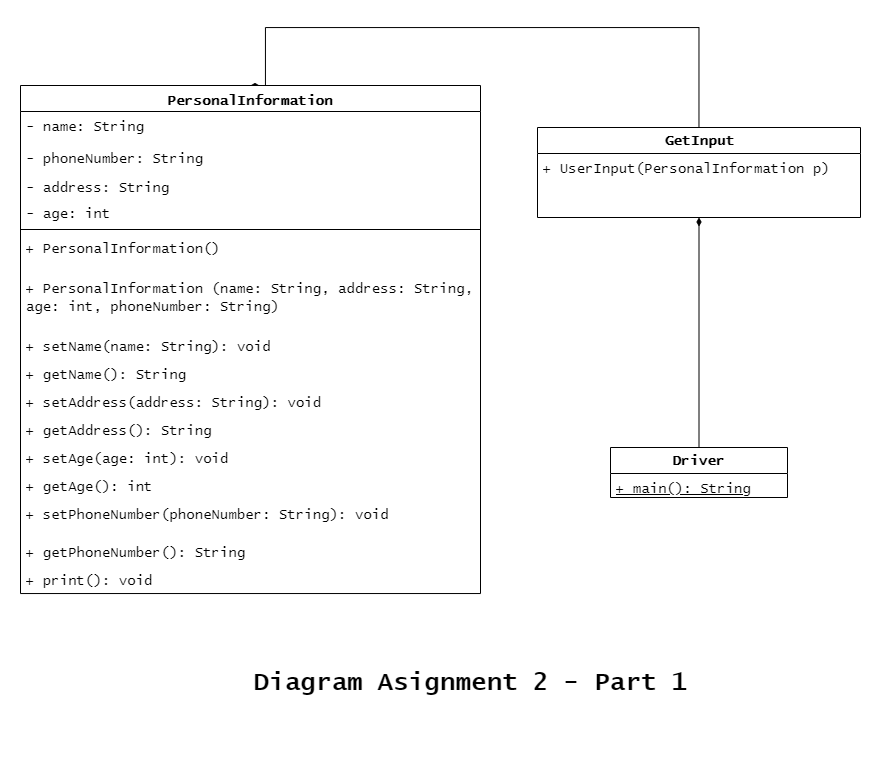

The diagram above was exported from draw.io. Its source (the exported page's mxGraphModel, read from the mxfile embedded in the PNG):
<mxGraphModel dx="1184" dy="633" grid="1" gridSize="10" guides="1" tooltips="1" connect="1" arrows="1" fold="1" page="1" pageScale="1" pageWidth="1100" pageHeight="850" background="none" math="0" shadow="0">
  <root>
    <mxCell id="0" />
    <mxCell id="1" parent="0" />
    <mxCell id="WPoW2vzF9GJdqUqYSIW1-21" value="" style="edgeStyle=orthogonalEdgeStyle;rounded=0;orthogonalLoop=1;jettySize=auto;html=1;fontFamily=Lucida Console;exitX=0.5;exitY=0;exitDx=0;exitDy=0;endArrow=diamondThin;endFill=1;strokeWidth=1;fontSize=14;" parent="1" source="WPoW2vzF9GJdqUqYSIW1-19" target="kUkiD_Yz1luLaIBtkUt7-24" edge="1">
      <mxGeometry relative="1" as="geometry" />
    </mxCell>
    <mxCell id="kUkiD_Yz1luLaIBtkUt7-24" value="&lt;font face=&quot;Lucida Console&quot; style=&quot;font-size: 14px;&quot;&gt;&lt;b style=&quot;font-size: 14px;&quot;&gt;GetInput&lt;/b&gt;&lt;/font&gt;" style="swimlane;html=1;fontStyle=0;childLayout=stackLayout;horizontal=1;startSize=26;fillColor=none;horizontalStack=0;resizeParent=1;resizeLast=0;collapsible=1;marginBottom=0;swimlaneFillColor=#ffffff;rounded=0;shadow=0;comic=0;labelBackgroundColor=none;strokeWidth=1;fontFamily=Verdana;fontSize=14;align=center;" parent="1" vertex="1">
      <mxGeometry x="617" y="200" width="323" height="90" as="geometry">
        <mxRectangle x="120" y="40" width="140" height="30" as="alternateBounds" />
      </mxGeometry>
    </mxCell>
    <mxCell id="kUkiD_Yz1luLaIBtkUt7-25" value="&lt;font face=&quot;Lucida Console&quot; style=&quot;font-size: 14px;&quot;&gt;+ UserInput(PersonalInformation p)&lt;/font&gt;" style="text;html=1;strokeColor=none;fillColor=none;align=left;verticalAlign=top;spacingLeft=4;spacingRight=4;whiteSpace=wrap;overflow=hidden;rotatable=0;points=[[0,0.5],[1,0.5]];portConstraint=eastwest;fontSize=14;" parent="kUkiD_Yz1luLaIBtkUt7-24" vertex="1">
      <mxGeometry y="26" width="323" height="64" as="geometry" />
    </mxCell>
    <mxCell id="kUkiD_Yz1luLaIBtkUt7-29" value="" style="edgeStyle=orthogonalEdgeStyle;rounded=0;orthogonalLoop=1;jettySize=auto;html=1;fontFamily=Lucida Console;fontSize=14;endArrow=diamondThin;endFill=1;entryX=0.5;entryY=0;entryDx=0;entryDy=0;" parent="1" source="kUkiD_Yz1luLaIBtkUt7-24" target="QC_Ij-2zbQfBgiVLZJ8W-1" edge="1">
      <mxGeometry relative="1" as="geometry">
        <mxPoint x="390" y="120" as="targetPoint" />
        <Array as="points">
          <mxPoint x="779" y="100" />
          <mxPoint x="345" y="100" />
        </Array>
      </mxGeometry>
    </mxCell>
    <mxCell id="WPoW2vzF9GJdqUqYSIW1-19" value="&lt;font face=&quot;Lucida Console&quot; style=&quot;font-size: 14px;&quot;&gt;&lt;b style=&quot;font-size: 14px;&quot;&gt;Driver&lt;/b&gt;&lt;/font&gt;" style="swimlane;html=1;fontStyle=0;childLayout=stackLayout;horizontal=1;startSize=26;fillColor=none;horizontalStack=0;resizeParent=1;resizeLast=0;collapsible=1;marginBottom=0;swimlaneFillColor=#ffffff;rounded=0;shadow=0;comic=0;labelBackgroundColor=none;strokeWidth=1;fontFamily=Verdana;fontSize=14;align=center;" parent="1" vertex="1">
      <mxGeometry x="690" y="520" width="177" height="50" as="geometry">
        <mxRectangle x="120" y="40" width="140" height="30" as="alternateBounds" />
      </mxGeometry>
    </mxCell>
    <mxCell id="WPoW2vzF9GJdqUqYSIW1-20" value="&lt;font face=&quot;Lucida Console&quot; style=&quot;font-size: 14px;&quot;&gt;&lt;u style=&quot;font-size: 14px;&quot;&gt;+ main(): String&lt;/u&gt;&lt;/font&gt;" style="text;html=1;strokeColor=none;fillColor=none;align=left;verticalAlign=top;spacingLeft=4;spacingRight=4;whiteSpace=wrap;overflow=hidden;rotatable=0;points=[[0,0.5],[1,0.5]];portConstraint=eastwest;fontSize=14;" parent="WPoW2vzF9GJdqUqYSIW1-19" vertex="1">
      <mxGeometry y="26" width="177" height="24" as="geometry" />
    </mxCell>
    <mxCell id="QC_Ij-2zbQfBgiVLZJ8W-1" value="PersonalInformation" style="swimlane;fontStyle=1;align=center;verticalAlign=top;childLayout=stackLayout;horizontal=1;startSize=26;horizontalStack=0;resizeParent=1;resizeParentMax=0;resizeLast=0;collapsible=1;marginBottom=0;fontFamily=Lucida Console;fontSize=14;" parent="1" vertex="1">
      <mxGeometry x="100" y="158" width="460" height="508.0369305962854" as="geometry" />
    </mxCell>
    <mxCell id="kUkiD_Yz1luLaIBtkUt7-6" value="&lt;font face=&quot;Lucida Console&quot; style=&quot;font-size: 14px;&quot;&gt;- name: String&lt;/font&gt;" style="text;html=1;strokeColor=none;fillColor=none;align=left;verticalAlign=top;spacingLeft=4;spacingRight=4;whiteSpace=wrap;overflow=hidden;rotatable=0;points=[[0,0.5],[1,0.5]];portConstraint=eastwest;fontSize=14;" parent="QC_Ij-2zbQfBgiVLZJ8W-1" vertex="1">
      <mxGeometry y="26" width="460" height="31.97653958944282" as="geometry" />
    </mxCell>
    <mxCell id="kUkiD_Yz1luLaIBtkUt7-8" value="&lt;font face=&quot;Lucida Console&quot; style=&quot;font-size: 14px;&quot;&gt;- phoneNumber: String&lt;/font&gt;" style="text;html=1;strokeColor=none;fillColor=none;align=left;verticalAlign=top;spacingLeft=4;spacingRight=4;whiteSpace=wrap;overflow=hidden;rotatable=0;points=[[0,0.5],[1,0.5]];portConstraint=eastwest;fontSize=14;" parent="QC_Ij-2zbQfBgiVLZJ8W-1" vertex="1">
      <mxGeometry y="57.97653958944282" width="460" height="28.73" as="geometry" />
    </mxCell>
    <mxCell id="kUkiD_Yz1luLaIBtkUt7-13" value="&lt;font face=&quot;Lucida Console&quot; style=&quot;font-size: 14px;&quot;&gt;- address: String&lt;/font&gt;" style="text;html=1;strokeColor=none;fillColor=none;align=left;verticalAlign=top;spacingLeft=4;spacingRight=4;whiteSpace=wrap;overflow=hidden;rotatable=0;points=[[0,0.5],[1,0.5]];portConstraint=eastwest;fontSize=14;" parent="QC_Ij-2zbQfBgiVLZJ8W-1" vertex="1">
      <mxGeometry y="86.70653958944283" width="460" height="26.647116324535677" as="geometry" />
    </mxCell>
    <mxCell id="kUkiD_Yz1luLaIBtkUt7-7" value="&lt;font face=&quot;Lucida Console&quot; style=&quot;font-size: 14px;&quot;&gt;- age: int&lt;/font&gt;" style="text;html=1;strokeColor=none;fillColor=none;align=left;verticalAlign=top;spacingLeft=4;spacingRight=4;whiteSpace=wrap;overflow=hidden;rotatable=0;points=[[0,0.5],[1,0.5]];portConstraint=eastwest;fontSize=14;" parent="QC_Ij-2zbQfBgiVLZJ8W-1" vertex="1">
      <mxGeometry y="113.3536559139785" width="460" height="26.647116324535677" as="geometry" />
    </mxCell>
    <mxCell id="QC_Ij-2zbQfBgiVLZJ8W-3" value="" style="line;strokeWidth=1;fillColor=none;align=left;verticalAlign=middle;spacingTop=-1;spacingLeft=3;spacingRight=3;rotatable=0;labelPosition=right;points=[];portConstraint=eastwest;strokeColor=inherit;fontSize=14;" parent="QC_Ij-2zbQfBgiVLZJ8W-1" vertex="1">
      <mxGeometry y="140.00077223851417" width="460" height="8" as="geometry" />
    </mxCell>
    <mxCell id="kUkiD_Yz1luLaIBtkUt7-20" value="&lt;font face=&quot;Lucida Console&quot; style=&quot;font-size: 14px;&quot;&gt;+ PersonalInformation()&lt;/font&gt;" style="text;html=1;strokeColor=none;fillColor=none;align=left;verticalAlign=top;spacingLeft=4;spacingRight=4;whiteSpace=wrap;overflow=hidden;rotatable=0;points=[[0,0.5],[1,0.5]];portConstraint=eastwest;fontSize=14;" parent="QC_Ij-2zbQfBgiVLZJ8W-1" vertex="1">
      <mxGeometry y="148.00077223851417" width="460" height="39.97067448680352" as="geometry" />
    </mxCell>
    <mxCell id="kUkiD_Yz1luLaIBtkUt7-21" value="&lt;font face=&quot;Lucida Console&quot; style=&quot;font-size: 14px;&quot;&gt;+ PersonalInformation (name: String, address: String, age: int, phoneNumber: String)&lt;/font&gt;" style="text;html=1;strokeColor=none;fillColor=none;align=left;verticalAlign=top;spacingLeft=4;spacingRight=4;whiteSpace=wrap;overflow=hidden;rotatable=0;points=[[0,0.5],[1,0.5]];portConstraint=eastwest;fontSize=14;" parent="QC_Ij-2zbQfBgiVLZJ8W-1" vertex="1">
      <mxGeometry y="187.9714467253177" width="460" height="58.13" as="geometry" />
    </mxCell>
    <mxCell id="WPoW2vzF9GJdqUqYSIW1-15" value="&lt;font face=&quot;Lucida Console&quot; style=&quot;font-size: 14px;&quot;&gt;+ setName(name: String): void&lt;/font&gt;" style="text;html=1;strokeColor=none;fillColor=none;align=left;verticalAlign=top;spacingLeft=4;spacingRight=4;whiteSpace=wrap;overflow=hidden;rotatable=0;points=[[0,0.5],[1,0.5]];portConstraint=eastwest;fontSize=14;" parent="QC_Ij-2zbQfBgiVLZJ8W-1" vertex="1">
      <mxGeometry y="246.1014467253177" width="460" height="28.064516129032256" as="geometry" />
    </mxCell>
    <mxCell id="WPoW2vzF9GJdqUqYSIW1-11" value="&lt;font face=&quot;Lucida Console&quot; style=&quot;font-size: 14px;&quot;&gt;+ getName(): String&lt;/font&gt;" style="text;html=1;strokeColor=none;fillColor=none;align=left;verticalAlign=top;spacingLeft=4;spacingRight=4;whiteSpace=wrap;overflow=hidden;rotatable=0;points=[[0,0.5],[1,0.5]];portConstraint=eastwest;fontSize=14;" parent="QC_Ij-2zbQfBgiVLZJ8W-1" vertex="1">
      <mxGeometry y="274.1659628543499" width="460" height="28.064516129032256" as="geometry" />
    </mxCell>
    <mxCell id="WPoW2vzF9GJdqUqYSIW1-16" value="&lt;font face=&quot;Lucida Console&quot; style=&quot;font-size: 14px;&quot;&gt;+ setAddress(address: String): void&lt;/font&gt;" style="text;html=1;strokeColor=none;fillColor=none;align=left;verticalAlign=top;spacingLeft=4;spacingRight=4;whiteSpace=wrap;overflow=hidden;rotatable=0;points=[[0,0.5],[1,0.5]];portConstraint=eastwest;fontSize=14;" parent="QC_Ij-2zbQfBgiVLZJ8W-1" vertex="1">
      <mxGeometry y="302.23047898338217" width="460" height="28.064516129032256" as="geometry" />
    </mxCell>
    <mxCell id="WPoW2vzF9GJdqUqYSIW1-12" value="&lt;font face=&quot;Lucida Console&quot; style=&quot;font-size: 14px;&quot;&gt;+ getAddress(): String&lt;/font&gt;" style="text;html=1;strokeColor=none;fillColor=none;align=left;verticalAlign=top;spacingLeft=4;spacingRight=4;whiteSpace=wrap;overflow=hidden;rotatable=0;points=[[0,0.5],[1,0.5]];portConstraint=eastwest;fontSize=14;" parent="QC_Ij-2zbQfBgiVLZJ8W-1" vertex="1">
      <mxGeometry y="330.2949951124144" width="460" height="28.064516129032256" as="geometry" />
    </mxCell>
    <mxCell id="WPoW2vzF9GJdqUqYSIW1-17" value="&lt;font face=&quot;Lucida Console&quot; style=&quot;font-size: 14px;&quot;&gt;+ setAge(age: int): void&lt;/font&gt;" style="text;html=1;strokeColor=none;fillColor=none;align=left;verticalAlign=top;spacingLeft=4;spacingRight=4;whiteSpace=wrap;overflow=hidden;rotatable=0;points=[[0,0.5],[1,0.5]];portConstraint=eastwest;fontSize=14;" parent="QC_Ij-2zbQfBgiVLZJ8W-1" vertex="1">
      <mxGeometry y="358.3595112414467" width="460" height="28.064516129032256" as="geometry" />
    </mxCell>
    <mxCell id="WPoW2vzF9GJdqUqYSIW1-13" value="&lt;font face=&quot;Lucida Console&quot; style=&quot;font-size: 14px;&quot;&gt;+ getAge(): int&lt;/font&gt;" style="text;html=1;strokeColor=none;fillColor=none;align=left;verticalAlign=top;spacingLeft=4;spacingRight=4;whiteSpace=wrap;overflow=hidden;rotatable=0;points=[[0,0.5],[1,0.5]];portConstraint=eastwest;fontSize=14;" parent="QC_Ij-2zbQfBgiVLZJ8W-1" vertex="1">
      <mxGeometry y="386.42402737047894" width="460" height="28.064516129032256" as="geometry" />
    </mxCell>
    <mxCell id="WPoW2vzF9GJdqUqYSIW1-18" value="&lt;font face=&quot;Lucida Console&quot; style=&quot;font-size: 14px;&quot;&gt;+ setPhoneNumber(phoneNumber: String): void&lt;/font&gt;" style="text;html=1;strokeColor=none;fillColor=none;align=left;verticalAlign=top;spacingLeft=4;spacingRight=4;whiteSpace=wrap;overflow=hidden;rotatable=0;points=[[0,0.5],[1,0.5]];portConstraint=eastwest;fontSize=14;" parent="QC_Ij-2zbQfBgiVLZJ8W-1" vertex="1">
      <mxGeometry y="414.4885434995112" width="460" height="37.41935483870967" as="geometry" />
    </mxCell>
    <mxCell id="WPoW2vzF9GJdqUqYSIW1-14" value="&lt;font face=&quot;Lucida Console&quot; style=&quot;font-size: 14px;&quot;&gt;+ getPhoneNumber(): String&lt;/font&gt;" style="text;html=1;strokeColor=none;fillColor=none;align=left;verticalAlign=top;spacingLeft=4;spacingRight=4;whiteSpace=wrap;overflow=hidden;rotatable=0;points=[[0,0.5],[1,0.5]];portConstraint=eastwest;fontSize=14;" parent="QC_Ij-2zbQfBgiVLZJ8W-1" vertex="1">
      <mxGeometry y="451.9078983382209" width="460" height="28.064516129032256" as="geometry" />
    </mxCell>
    <mxCell id="kUkiD_Yz1luLaIBtkUt7-23" value="&lt;font face=&quot;Lucida Console&quot; style=&quot;font-size: 14px;&quot;&gt;+ print(): void&lt;/font&gt;" style="text;html=1;strokeColor=none;fillColor=none;align=left;verticalAlign=top;spacingLeft=4;spacingRight=4;whiteSpace=wrap;overflow=hidden;rotatable=0;points=[[0,0.5],[1,0.5]];portConstraint=eastwest;fontSize=14;" parent="QC_Ij-2zbQfBgiVLZJ8W-1" vertex="1">
      <mxGeometry y="479.97241446725315" width="460" height="28.064516129032256" as="geometry" />
    </mxCell>
    <mxCell id="QC_Ij-2zbQfBgiVLZJ8W-5" value="&lt;h1 style=&quot;font-size: 25px;&quot;&gt;Diagram Asignment 2 - Part 1&lt;/h1&gt;" style="text;html=1;strokeColor=none;fillColor=none;spacing=5;spacingTop=-20;whiteSpace=wrap;overflow=hidden;rounded=0;fontSize=25;fontFamily=Lucida Console;align=center;verticalAlign=middle;" parent="1" vertex="1">
      <mxGeometry x="230" y="700" width="640" height="130" as="geometry" />
    </mxCell>
  </root>
</mxGraphModel>